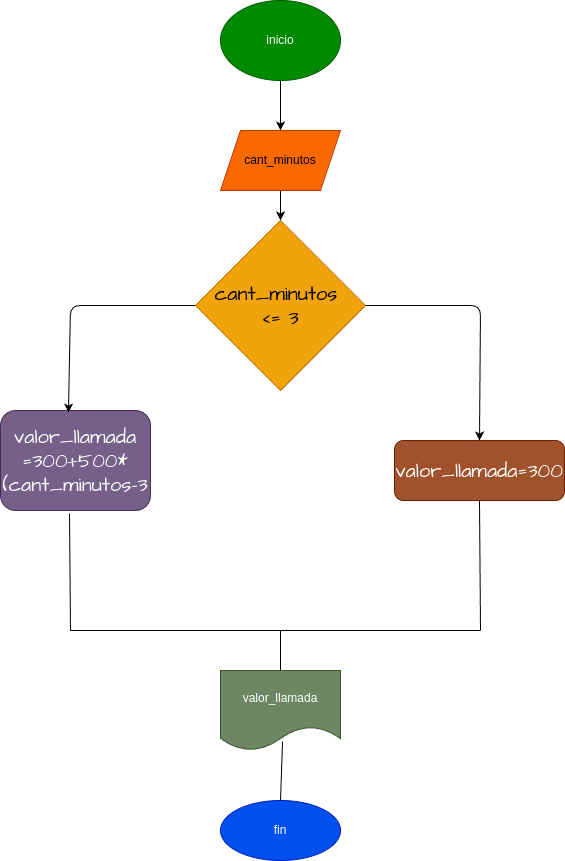

The diagram above was exported from draw.io. Its source (the exported page's mxGraphModel, read from the mxfile embedded in the PNG):
<mxGraphModel dx="576" dy="461" grid="1" gridSize="10" guides="1" tooltips="1" connect="1" arrows="1" fold="1" page="1" pageScale="1" pageWidth="827" pageHeight="1169" math="0" shadow="0">
  <root>
    <mxCell id="0" />
    <mxCell id="1" parent="0" />
    <mxCell id="15" value="valor_llamada=300" style="rounded=1;whiteSpace=wrap;html=1;hachureGap=4;fontFamily=Architects Daughter;fontSource=https%3A%2F%2Ffonts.googleapis.com%2Fcss%3Ffamily%3DArchitects%2BDaughter;fontSize=20;fillColor=#a0522d;fontColor=#ffffff;strokeColor=#6D1F00;" vertex="1" parent="1">
      <mxGeometry x="414" y="490" width="170" height="60" as="geometry" />
    </mxCell>
    <mxCell id="16" value="valor_llamada&lt;br&gt;=300+500*(cant_minutos-3" style="rounded=1;whiteSpace=wrap;html=1;hachureGap=4;fontFamily=Architects Daughter;fontSource=https%3A%2F%2Ffonts.googleapis.com%2Fcss%3Ffamily%3DArchitects%2BDaughter;fontSize=20;fillColor=#76608a;fontColor=#ffffff;strokeColor=#432D57;" vertex="1" parent="1">
      <mxGeometry x="20" y="460" width="150" height="100" as="geometry" />
    </mxCell>
    <mxCell id="37" style="edgeStyle=none;hachureGap=4;html=1;exitX=1;exitY=0.5;exitDx=0;exitDy=0;fontFamily=Architects Daughter;fontSource=https%3A%2F%2Ffonts.googleapis.com%2Fcss%3Ffamily%3DArchitects%2BDaughter;fontSize=16;entryX=0.5;entryY=0;entryDx=0;entryDy=0;" edge="1" parent="1" source="17" target="15">
      <mxGeometry relative="1" as="geometry">
        <mxPoint x="500" y="480" as="targetPoint" />
        <Array as="points">
          <mxPoint x="500" y="355" />
        </Array>
      </mxGeometry>
    </mxCell>
    <mxCell id="38" style="edgeStyle=none;hachureGap=4;html=1;exitX=0;exitY=0.5;exitDx=0;exitDy=0;fontFamily=Architects Daughter;fontSource=https%3A%2F%2Ffonts.googleapis.com%2Fcss%3Ffamily%3DArchitects%2BDaughter;fontSize=16;entryX=0.453;entryY=0.02;entryDx=0;entryDy=0;entryPerimeter=0;" edge="1" parent="1" source="17" target="16">
      <mxGeometry relative="1" as="geometry">
        <mxPoint x="120" y="430" as="targetPoint" />
        <Array as="points">
          <mxPoint x="90" y="355" />
        </Array>
      </mxGeometry>
    </mxCell>
    <mxCell id="17" value="cant_minutos&amp;nbsp;&lt;br&gt;&amp;lt;= 3" style="rhombus;whiteSpace=wrap;html=1;hachureGap=4;fontFamily=Architects Daughter;fontSource=https%3A%2F%2Ffonts.googleapis.com%2Fcss%3Ffamily%3DArchitects%2BDaughter;fontSize=20;fillColor=#f0a30a;fontColor=#000000;strokeColor=#BD7000;" vertex="1" parent="1">
      <mxGeometry x="215" y="270" width="170" height="170" as="geometry" />
    </mxCell>
    <mxCell id="42" value="" style="endArrow=none;html=1;hachureGap=4;fontFamily=Architects Daughter;fontSource=https%3A%2F%2Ffonts.googleapis.com%2Fcss%3Ffamily%3DArchitects%2BDaughter;fontSize=16;entryX=0.46;entryY=1.03;entryDx=0;entryDy=0;entryPerimeter=0;" edge="1" parent="1" target="16">
      <mxGeometry width="50" height="50" relative="1" as="geometry">
        <mxPoint x="90" y="680" as="sourcePoint" />
        <mxPoint x="90" y="570" as="targetPoint" />
      </mxGeometry>
    </mxCell>
    <mxCell id="43" value="" style="endArrow=none;html=1;" edge="1" parent="1">
      <mxGeometry width="50" height="50" relative="1" as="geometry">
        <mxPoint x="90" y="680" as="sourcePoint" />
        <mxPoint x="280" y="680" as="targetPoint" />
      </mxGeometry>
    </mxCell>
    <mxCell id="44" value="" style="endArrow=none;html=1;entryX=0.5;entryY=1;entryDx=0;entryDy=0;" edge="1" parent="1" target="15">
      <mxGeometry width="50" height="50" relative="1" as="geometry">
        <mxPoint x="500" y="680" as="sourcePoint" />
        <mxPoint x="500" y="610" as="targetPoint" />
      </mxGeometry>
    </mxCell>
    <mxCell id="45" value="" style="endArrow=none;html=1;" edge="1" parent="1">
      <mxGeometry width="50" height="50" relative="1" as="geometry">
        <mxPoint x="280" y="680" as="sourcePoint" />
        <mxPoint x="500" y="680" as="targetPoint" />
      </mxGeometry>
    </mxCell>
    <mxCell id="60" style="edgeStyle=none;html=1;exitX=0.5;exitY=1;exitDx=0;exitDy=0;entryX=0.5;entryY=0;entryDx=0;entryDy=0;" edge="1" parent="1" source="53" target="61">
      <mxGeometry relative="1" as="geometry">
        <mxPoint x="300" y="180" as="targetPoint" />
      </mxGeometry>
    </mxCell>
    <mxCell id="53" value="inicio" style="ellipse;whiteSpace=wrap;html=1;fillColor=#008a00;fontColor=#ffffff;strokeColor=#005700;" vertex="1" parent="1">
      <mxGeometry x="240" y="50" width="120" height="80" as="geometry" />
    </mxCell>
    <mxCell id="56" value="fin" style="ellipse;whiteSpace=wrap;html=1;fillColor=#0050ef;fontColor=#ffffff;strokeColor=#001DBC;" vertex="1" parent="1">
      <mxGeometry x="240" y="850" width="120" height="60" as="geometry" />
    </mxCell>
    <mxCell id="59" value="" style="endArrow=none;html=1;" edge="1" parent="1" source="62">
      <mxGeometry width="50" height="50" relative="1" as="geometry">
        <mxPoint x="290" y="720" as="sourcePoint" />
        <mxPoint x="300" y="680" as="targetPoint" />
      </mxGeometry>
    </mxCell>
    <mxCell id="63" style="edgeStyle=none;html=1;exitX=0.5;exitY=1;exitDx=0;exitDy=0;entryX=0.5;entryY=0;entryDx=0;entryDy=0;" edge="1" parent="1" source="61" target="17">
      <mxGeometry relative="1" as="geometry" />
    </mxCell>
    <mxCell id="61" value="cant_minutos" style="shape=parallelogram;perimeter=parallelogramPerimeter;whiteSpace=wrap;html=1;fixedSize=1;fillColor=#fa6800;fontColor=#000000;strokeColor=#C73500;" vertex="1" parent="1">
      <mxGeometry x="240" y="180" width="120" height="60" as="geometry" />
    </mxCell>
    <mxCell id="62" value="valor_llamada" style="shape=document;whiteSpace=wrap;html=1;boundedLbl=1;fillColor=#6d8764;fontColor=#ffffff;strokeColor=#3A5431;" vertex="1" parent="1">
      <mxGeometry x="240" y="720" width="120" height="80" as="geometry" />
    </mxCell>
    <mxCell id="65" value="" style="endArrow=none;html=1;entryX=0.517;entryY=0.888;entryDx=0;entryDy=0;entryPerimeter=0;exitX=0.5;exitY=0;exitDx=0;exitDy=0;" edge="1" parent="1" source="56" target="62">
      <mxGeometry width="50" height="50" relative="1" as="geometry">
        <mxPoint x="300" y="850" as="sourcePoint" />
        <mxPoint x="350" y="800" as="targetPoint" />
      </mxGeometry>
    </mxCell>
  </root>
</mxGraphModel>